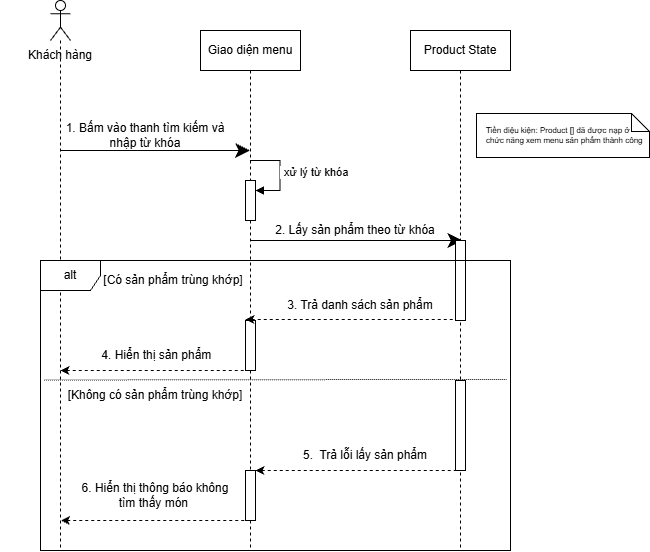

The diagram above was exported from draw.io. Its source (the exported page's mxGraphModel, read from the mxfile embedded in the PNG):
<mxGraphModel dx="1388" dy="632" grid="0" gridSize="10" guides="1" tooltips="1" connect="1" arrows="1" fold="1" page="0" pageScale="1" pageWidth="850" pageHeight="1100" math="0" shadow="0">
  <root>
    <mxCell id="0" />
    <mxCell id="1" parent="0" />
    <mxCell id="olfMiMql6mXbaG3IW4ZM-1" parent="1" style="shape=umlLifeline;perimeter=lifelinePerimeter;whiteSpace=wrap;html=1;container=1;dropTarget=0;collapsible=0;recursiveResize=0;outlineConnect=0;portConstraint=eastwest;newEdgeStyle={&quot;edgeStyle&quot;:&quot;sequenceEdgeStyle&quot;,&quot;libavoidRouting&quot;:0,&quot;curved&quot;:0,&quot;rounded&quot;:0};" value="Giao diện menu" vertex="1">
      <mxGeometry height="520" width="100" x="220" y="100" as="geometry" />
    </mxCell>
    <mxCell id="olfMiMql6mXbaG3IW4ZM-3" parent="olfMiMql6mXbaG3IW4ZM-1" style="html=1;points=[[0,0,0,0,5],[0,1,0,0,-5],[1,0,0,0,5],[1,1,0,0,-5]];perimeter=orthogonalPerimeter;outlineConnect=0;targetShapes=umlLifeline;portConstraint=eastwest;newEdgeStyle={&quot;edgeStyle&quot;:&quot;sequenceEdgeStyle&quot;,&quot;libavoidRouting&quot;:0,&quot;curved&quot;:0,&quot;rounded&quot;:0};" value="" vertex="1">
      <mxGeometry height="50" width="10" x="45" y="290" as="geometry" />
    </mxCell>
    <mxCell id="olfMiMql6mXbaG3IW4ZM-29" parent="olfMiMql6mXbaG3IW4ZM-1" style="html=1;points=[[0,0,0,0,5],[0,1,0,0,-5],[1,0,0,0,5],[1,1,0,0,-5]];perimeter=orthogonalPerimeter;outlineConnect=0;targetShapes=umlLifeline;portConstraint=eastwest;newEdgeStyle={&quot;edgeStyle&quot;:&quot;sequenceEdgeStyle&quot;,&quot;libavoidRouting&quot;:0,&quot;curved&quot;:0,&quot;rounded&quot;:0};" value="" vertex="1">
      <mxGeometry height="40" width="10" x="45" y="150" as="geometry" />
    </mxCell>
    <mxCell id="olfMiMql6mXbaG3IW4ZM-30" edge="1" parent="olfMiMql6mXbaG3IW4ZM-1" source="olfMiMql6mXbaG3IW4ZM-1" style="html=1;align=left;spacingLeft=2;endArrow=block;edgeStyle=sequenceEdgeStyle;libavoidRouting=0;curved=0;rounded=0;defaultLabelBackgroundColor=page;labelPadding=0 4;" target="olfMiMql6mXbaG3IW4ZM-29" value="xử lý từ khóa">
      <mxGeometry relative="1" as="geometry">
        <Array as="points">
          <mxPoint x="79.5" y="130" />
          <mxPoint x="79.5" y="160" />
        </Array>
        <mxPoint x="55" y="130" as="sourcePoint" />
      </mxGeometry>
    </mxCell>
    <mxCell id="olfMiMql6mXbaG3IW4ZM-5" parent="1" style="shape=umlLifeline;perimeter=lifelinePerimeter;whiteSpace=wrap;html=1;container=1;dropTarget=0;collapsible=0;recursiveResize=0;outlineConnect=0;portConstraint=eastwest;newEdgeStyle={&quot;edgeStyle&quot;:&quot;sequenceEdgeStyle&quot;,&quot;libavoidRouting&quot;:0,&quot;curved&quot;:0,&quot;rounded&quot;:0};participant=umlActor;" value="" vertex="1">
      <mxGeometry height="550" width="20" x="70" y="70" as="geometry" />
    </mxCell>
    <mxCell id="olfMiMql6mXbaG3IW4ZM-6" parent="1" style="text;html=1;whiteSpace=wrap;strokeColor=none;fillColor=none;align=center;verticalAlign=middle;rounded=0;" value="Khách hàng" vertex="1">
      <mxGeometry height="30" width="120" x="20" y="110" as="geometry" />
    </mxCell>
    <mxCell id="olfMiMql6mXbaG3IW4ZM-7" edge="1" parent="1" style="endArrow=classic;endFill=1;endSize=12;html=1;rounded=0;defaultLabelBackgroundColor=page;labelPadding=0 4;" target="olfMiMql6mXbaG3IW4ZM-1" value="">
      <mxGeometry relative="1" width="160" as="geometry">
        <mxPoint x="80" y="220" as="sourcePoint" />
        <mxPoint x="240" y="220" as="targetPoint" />
      </mxGeometry>
    </mxCell>
    <mxCell id="olfMiMql6mXbaG3IW4ZM-8" parent="1" style="text;html=1;whiteSpace=wrap;strokeColor=none;fillColor=none;align=center;verticalAlign=middle;rounded=0;" value="1. Bấm vào thanh tìm kiếm và nhập từ khóa" vertex="1">
      <mxGeometry height="30" width="170" x="80" y="190" as="geometry" />
    </mxCell>
    <mxCell id="olfMiMql6mXbaG3IW4ZM-9" edge="1" parent="1" style="endArrow=classic;endFill=1;endSize=12;html=1;rounded=0;defaultLabelBackgroundColor=page;labelPadding=0 4;exitX=0.476;exitY=0.24;exitDx=0;exitDy=0;exitPerimeter=0;" value="">
      <mxGeometry relative="1" width="160" as="geometry">
        <mxPoint x="269.9999999999999" y="310.00000000000006" as="sourcePoint" />
        <mxPoint x="481.9" y="310.00000000000006" as="targetPoint" />
      </mxGeometry>
    </mxCell>
    <mxCell id="olfMiMql6mXbaG3IW4ZM-10" parent="1" style="text;html=1;whiteSpace=wrap;strokeColor=none;fillColor=none;align=center;verticalAlign=middle;rounded=0;" value="2. Lấy sản phẩm theo từ khóa" vertex="1">
      <mxGeometry height="30" width="180" x="285" y="285" as="geometry" />
    </mxCell>
    <mxCell id="olfMiMql6mXbaG3IW4ZM-11" parent="1" style="shape=umlLifeline;perimeter=lifelinePerimeter;whiteSpace=wrap;html=1;container=1;dropTarget=0;collapsible=0;recursiveResize=0;outlineConnect=0;portConstraint=eastwest;newEdgeStyle={&quot;edgeStyle&quot;:&quot;sequenceEdgeStyle&quot;,&quot;libavoidRouting&quot;:0,&quot;curved&quot;:0,&quot;rounded&quot;:0};" value="Product State" vertex="1">
      <mxGeometry height="520" width="100" x="430" y="100" as="geometry" />
    </mxCell>
    <mxCell id="olfMiMql6mXbaG3IW4ZM-12" parent="olfMiMql6mXbaG3IW4ZM-11" style="html=1;points=[[0,0,0,0,5],[0,1,0,0,-5],[1,0,0,0,5],[1,1,0,0,-5]];perimeter=orthogonalPerimeter;outlineConnect=0;targetShapes=umlLifeline;portConstraint=eastwest;newEdgeStyle={&quot;edgeStyle&quot;:&quot;sequenceEdgeStyle&quot;,&quot;libavoidRouting&quot;:0,&quot;curved&quot;:0,&quot;rounded&quot;:0};" value="" vertex="1">
      <mxGeometry height="80" width="10" x="45" y="210" as="geometry" />
    </mxCell>
    <mxCell id="olfMiMql6mXbaG3IW4ZM-13" parent="olfMiMql6mXbaG3IW4ZM-11" style="html=1;points=[[0,0,0,0,5],[0,1,0,0,-5],[1,0,0,0,5],[1,1,0,0,-5]];perimeter=orthogonalPerimeter;outlineConnect=0;targetShapes=umlLifeline;portConstraint=eastwest;newEdgeStyle={&quot;edgeStyle&quot;:&quot;sequenceEdgeStyle&quot;,&quot;libavoidRouting&quot;:0,&quot;curved&quot;:0,&quot;rounded&quot;:0};" value="" vertex="1">
      <mxGeometry height="90" width="10" x="45" y="350" as="geometry" />
    </mxCell>
    <mxCell id="olfMiMql6mXbaG3IW4ZM-14" edge="1" parent="1" style="endArrow=none;dashed=1;endFill=0;endSize=12;html=1;rounded=0;defaultLabelBackgroundColor=page;labelPadding=0 4;startArrow=classic;startFill=1;" value="">
      <mxGeometry relative="1" width="160" as="geometry">
        <mxPoint x="265" y="389" as="sourcePoint" />
        <mxPoint x="474.5" y="389" as="targetPoint" />
      </mxGeometry>
    </mxCell>
    <mxCell id="olfMiMql6mXbaG3IW4ZM-15" parent="1" style="text;html=1;whiteSpace=wrap;strokeColor=none;fillColor=none;align=center;verticalAlign=middle;rounded=0;" value="3. Trả danh sách sản phẩm" vertex="1">
      <mxGeometry height="30" width="170" x="295" y="360" as="geometry" />
    </mxCell>
    <mxCell id="olfMiMql6mXbaG3IW4ZM-16" edge="1" parent="1" style="endArrow=none;dashed=1;endFill=0;endSize=12;html=1;rounded=0;defaultLabelBackgroundColor=page;labelPadding=0 4;startArrow=classic;startFill=1;" value="">
      <mxGeometry relative="1" width="160" as="geometry">
        <mxPoint x="80" y="440.0000000000002" as="sourcePoint" />
        <mxPoint x="269.9999999999998" y="440.0000000000002" as="targetPoint" />
      </mxGeometry>
    </mxCell>
    <mxCell id="olfMiMql6mXbaG3IW4ZM-17" parent="1" style="text;html=1;whiteSpace=wrap;strokeColor=none;fillColor=none;align=center;verticalAlign=middle;rounded=0;" value="4. Hiển thị sản phẩm&amp;nbsp;" vertex="1">
      <mxGeometry height="30" width="160" x="98" y="410" as="geometry" />
    </mxCell>
    <mxCell id="olfMiMql6mXbaG3IW4ZM-18" edge="1" parent="1" style="endArrow=none;dashed=1;endFill=0;endSize=12;html=1;rounded=0;defaultLabelBackgroundColor=page;labelPadding=0 4;startArrow=classic;startFill=1;" value="">
      <mxGeometry relative="1" width="160" as="geometry">
        <mxPoint x="275" y="540" as="sourcePoint" />
        <mxPoint x="484.5" y="540" as="targetPoint" />
      </mxGeometry>
    </mxCell>
    <mxCell id="olfMiMql6mXbaG3IW4ZM-19" parent="1" style="text;html=1;whiteSpace=wrap;strokeColor=none;fillColor=none;align=center;verticalAlign=middle;rounded=0;" value="5.&amp;nbsp; Trả lỗi lấy sản phẩm" vertex="1">
      <mxGeometry height="30" width="150" x="310" y="510" as="geometry" />
    </mxCell>
    <mxCell id="olfMiMql6mXbaG3IW4ZM-20" edge="1" parent="1" style="endArrow=none;dashed=1;endFill=0;endSize=12;html=1;rounded=0;defaultLabelBackgroundColor=page;labelPadding=0 4;startArrow=classic;startFill=1;" value="">
      <mxGeometry relative="1" width="160" as="geometry">
        <mxPoint x="80.5" y="590" as="sourcePoint" />
        <mxPoint x="269.9999999999999" y="590" as="targetPoint" />
      </mxGeometry>
    </mxCell>
    <mxCell id="olfMiMql6mXbaG3IW4ZM-21" parent="1" style="text;html=1;whiteSpace=wrap;strokeColor=none;fillColor=none;align=center;verticalAlign=middle;rounded=0;" value="6. Hiển thị thông báo không tìm thấy món&amp;nbsp;" vertex="1">
      <mxGeometry height="30" width="160" x="95" y="550" as="geometry" />
    </mxCell>
    <mxCell id="olfMiMql6mXbaG3IW4ZM-22" parent="1" style="shape=umlFrame;whiteSpace=wrap;html=1;pointerEvents=0;" value="alt" vertex="1">
      <mxGeometry height="290" width="470" x="60" y="330" as="geometry" />
    </mxCell>
    <mxCell id="olfMiMql6mXbaG3IW4ZM-23" edge="1" parent="1" source="olfMiMql6mXbaG3IW4ZM-22" style="endArrow=none;dashed=1;endFill=0;endSize=12;html=1;rounded=0;defaultLabelBackgroundColor=page;labelPadding=0 4;exitX=0.008;exitY=0.412;exitDx=0;exitDy=0;exitPerimeter=0;startArrow=none;startFill=0;dashPattern=1 1;entryX=0.992;entryY=0.41;entryDx=0;entryDy=0;entryPerimeter=0;" target="olfMiMql6mXbaG3IW4ZM-22" value="">
      <mxGeometry relative="1" width="160" as="geometry">
        <mxPoint x="70" y="420" as="sourcePoint" />
        <mxPoint x="532.35" y="418.22" as="targetPoint" />
      </mxGeometry>
    </mxCell>
    <mxCell id="olfMiMql6mXbaG3IW4ZM-25" parent="1" style="text;html=1;whiteSpace=wrap;strokeColor=none;fillColor=none;align=center;verticalAlign=middle;rounded=0;" value="[Có sản phẩm trùng khớp]" vertex="1">
      <mxGeometry height="30" width="160" x="113" y="335" as="geometry" />
    </mxCell>
    <mxCell id="olfMiMql6mXbaG3IW4ZM-26" parent="1" style="shape=note;whiteSpace=wrap;html=1;size=18;align=left;verticalAlign=top;spacingLeft=8;spacingTop=6;fontSize=8;" value="Tiền điệu kiện: Product [] đã được nạp ở chức năng xem menu sản phẩm thành công" vertex="1">
      <mxGeometry height="44" width="173" x="496" y="183" as="geometry" />
    </mxCell>
    <mxCell id="olfMiMql6mXbaG3IW4ZM-31" parent="1" style="text;html=1;whiteSpace=wrap;strokeColor=none;fillColor=none;align=center;verticalAlign=middle;rounded=0;" value="[Không có sản phẩm trùng khớp]" vertex="1">
      <mxGeometry height="30" width="180" x="85" y="450" as="geometry" />
    </mxCell>
    <mxCell id="olfMiMql6mXbaG3IW4ZM-4" parent="1" style="html=1;points=[[0,0,0,0,5],[0,1,0,0,-5],[1,0,0,0,5],[1,1,0,0,-5]];perimeter=orthogonalPerimeter;outlineConnect=0;targetShapes=umlLifeline;portConstraint=eastwest;newEdgeStyle={&quot;edgeStyle&quot;:&quot;sequenceEdgeStyle&quot;,&quot;libavoidRouting&quot;:0,&quot;curved&quot;:0,&quot;rounded&quot;:0};" value="" vertex="1">
      <mxGeometry height="50" width="10" x="265" y="540" as="geometry" />
    </mxCell>
  </root>
</mxGraphModel>